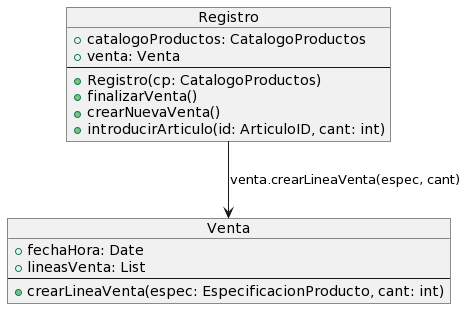

The diagram above was rendered by PlantUML. Its source (embedded in the PNG):
@startuml
!define AUTOLAYOUT circle
!define NOEXEC

object "Registro" as registro {
  + catalogoProductos: CatalogoProductos
  + venta: Venta
  --
  + Registro(cp: CatalogoProductos)
  + finalizarVenta()
  + crearNuevaVenta()
  + introducirArticulo(id: ArticuloID, cant: int)
}

object "Venta" as venta {
  + fechaHora: Date
  + lineasVenta: List
  --
  + crearLineaVenta(espec: EspecificacionProducto, cant: int)
}

registro --> venta : venta.crearLineaVenta(espec, cant)
@enduml